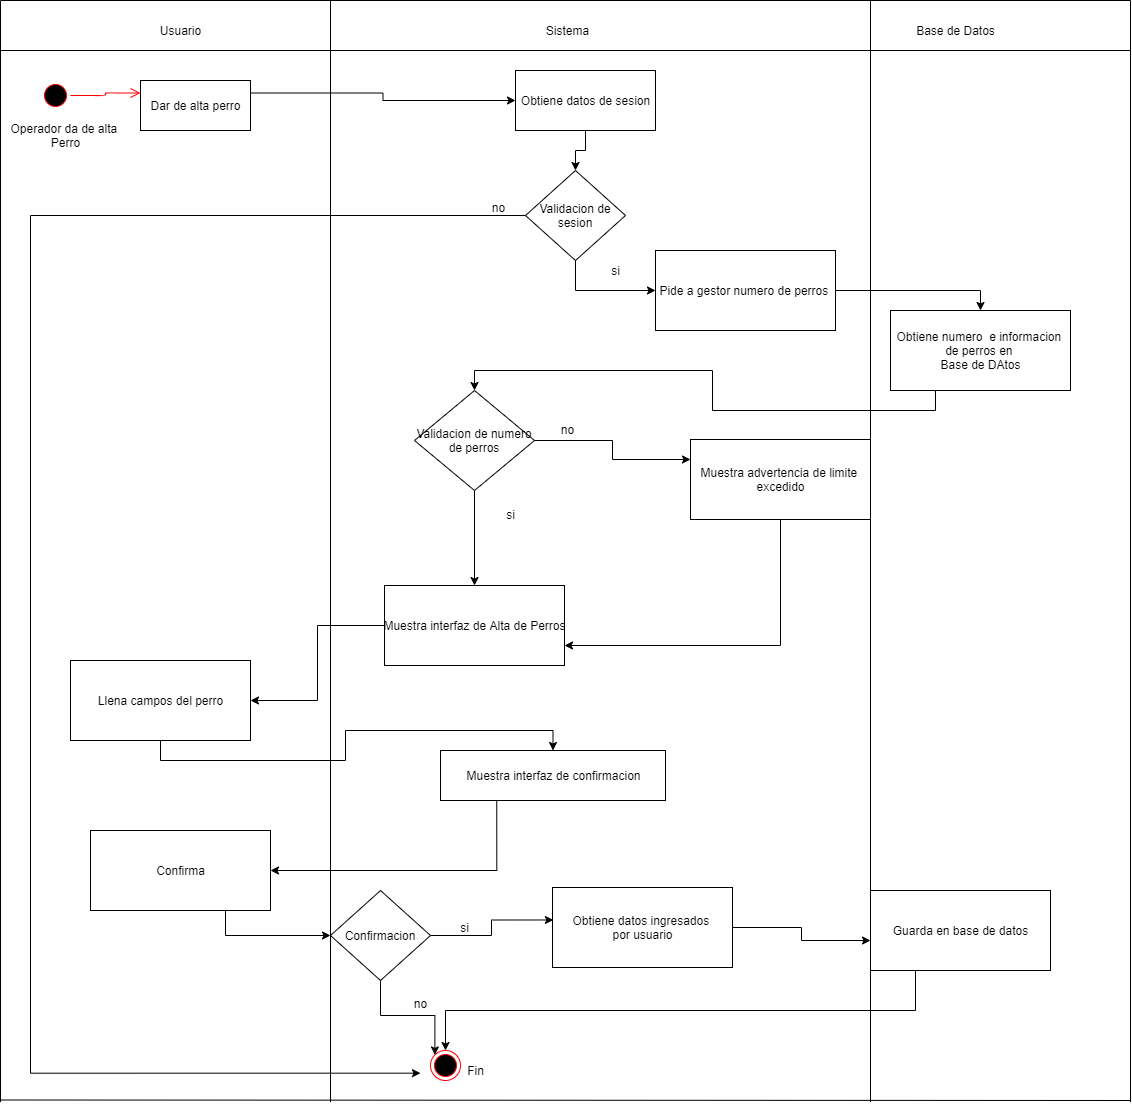

The diagram above was exported from draw.io. Its source (the exported page's mxGraphModel, read from the mxfile embedded in the PNG):
<mxGraphModel dx="1038" dy="568" grid="1" gridSize="10" guides="1" tooltips="1" connect="1" arrows="1" fold="1" page="1" pageScale="1" pageWidth="827" pageHeight="1169" math="0" shadow="0">
  <root>
    <mxCell id="0" />
    <mxCell id="1" parent="0" />
    <mxCell id="1PD392XyS_R6RpvLu0do-4" value="Usuario" style="text;html=1;align=center;verticalAlign=middle;resizable=0;points=[];autosize=1;" parent="1" vertex="1">
      <mxGeometry x="150" y="20" width="60" height="20" as="geometry" />
    </mxCell>
    <mxCell id="1PD392XyS_R6RpvLu0do-5" value="Sistema" style="text;html=1;align=center;verticalAlign=middle;resizable=0;points=[];autosize=1;" parent="1" vertex="1">
      <mxGeometry x="537" y="20" width="60" height="20" as="geometry" />
    </mxCell>
    <mxCell id="1PD392XyS_R6RpvLu0do-9" value="" style="ellipse;html=1;shape=startState;fillColor=#000000;strokeColor=#ff0000;" parent="1" vertex="1">
      <mxGeometry x="40" y="80" width="30" height="30" as="geometry" />
    </mxCell>
    <mxCell id="1PD392XyS_R6RpvLu0do-10" value="" style="edgeStyle=orthogonalEdgeStyle;html=1;verticalAlign=bottom;endArrow=open;endSize=8;strokeColor=#ff0000;entryX=0;entryY=0.25;entryDx=0;entryDy=0;" parent="1" source="1PD392XyS_R6RpvLu0do-9" target="1PD392XyS_R6RpvLu0do-12" edge="1">
      <mxGeometry relative="1" as="geometry">
        <mxPoint x="140" y="105" as="targetPoint" />
      </mxGeometry>
    </mxCell>
    <mxCell id="1PD392XyS_R6RpvLu0do-11" value="Operador da de alta&amp;nbsp;&lt;br&gt;Perro" style="text;html=1;align=center;verticalAlign=middle;resizable=0;points=[];autosize=1;" parent="1" vertex="1">
      <mxGeometry y="120" width="130" height="30" as="geometry" />
    </mxCell>
    <mxCell id="1PD392XyS_R6RpvLu0do-29" style="edgeStyle=orthogonalEdgeStyle;rounded=0;orthogonalLoop=1;jettySize=auto;html=1;exitX=1;exitY=0.25;exitDx=0;exitDy=0;entryX=0;entryY=0.5;entryDx=0;entryDy=0;" parent="1" source="1PD392XyS_R6RpvLu0do-12" target="1PD392XyS_R6RpvLu0do-13" edge="1">
      <mxGeometry relative="1" as="geometry" />
    </mxCell>
    <mxCell id="1PD392XyS_R6RpvLu0do-12" value="Dar de alta perro" style="html=1;" parent="1" vertex="1">
      <mxGeometry x="140" y="80" width="110" height="50" as="geometry" />
    </mxCell>
    <mxCell id="1PD392XyS_R6RpvLu0do-30" style="edgeStyle=orthogonalEdgeStyle;rounded=0;orthogonalLoop=1;jettySize=auto;html=1;exitX=0.5;exitY=1;exitDx=0;exitDy=0;entryX=0.5;entryY=0;entryDx=0;entryDy=0;" parent="1" source="1PD392XyS_R6RpvLu0do-13" target="1PD392XyS_R6RpvLu0do-14" edge="1">
      <mxGeometry relative="1" as="geometry" />
    </mxCell>
    <mxCell id="1PD392XyS_R6RpvLu0do-13" value="Obtiene datos de sesion" style="html=1;" parent="1" vertex="1">
      <mxGeometry x="515" y="70" width="140" height="60" as="geometry" />
    </mxCell>
    <mxCell id="1PD392XyS_R6RpvLu0do-53" style="edgeStyle=orthogonalEdgeStyle;rounded=0;orthogonalLoop=1;jettySize=auto;html=1;exitX=0;exitY=0.5;exitDx=0;exitDy=0;" parent="1" source="1PD392XyS_R6RpvLu0do-14" edge="1">
      <mxGeometry relative="1" as="geometry">
        <mxPoint x="420" y="1072.6666259765627" as="targetPoint" />
        <Array as="points">
          <mxPoint x="30" y="215" />
          <mxPoint x="30" y="1073" />
        </Array>
      </mxGeometry>
    </mxCell>
    <mxCell id="Kt44SM1fiqfD3Nbi3ffx-7" style="edgeStyle=orthogonalEdgeStyle;rounded=0;orthogonalLoop=1;jettySize=auto;html=1;exitX=0.5;exitY=1;exitDx=0;exitDy=0;" parent="1" source="1PD392XyS_R6RpvLu0do-14" target="Kt44SM1fiqfD3Nbi3ffx-5" edge="1">
      <mxGeometry relative="1" as="geometry" />
    </mxCell>
    <mxCell id="1PD392XyS_R6RpvLu0do-14" value="Validacion de sesion" style="rhombus;whiteSpace=wrap;html=1;" parent="1" vertex="1">
      <mxGeometry x="525" y="170" width="100" height="90" as="geometry" />
    </mxCell>
    <mxCell id="1PD392XyS_R6RpvLu0do-35" style="edgeStyle=orthogonalEdgeStyle;rounded=0;orthogonalLoop=1;jettySize=auto;html=1;exitX=0.25;exitY=1;exitDx=0;exitDy=0;entryX=0.5;entryY=0;entryDx=0;entryDy=0;" parent="1" source="1PD392XyS_R6RpvLu0do-17" target="1PD392XyS_R6RpvLu0do-18" edge="1">
      <mxGeometry relative="1" as="geometry" />
    </mxCell>
    <mxCell id="1PD392XyS_R6RpvLu0do-17" value="Obtiene numero&amp;nbsp; e informacion &lt;br&gt;de perros en&amp;nbsp;&lt;br&gt;Base de DAtos" style="html=1;" parent="1" vertex="1">
      <mxGeometry x="890" y="310" width="180" height="80" as="geometry" />
    </mxCell>
    <mxCell id="1PD392XyS_R6RpvLu0do-36" style="edgeStyle=orthogonalEdgeStyle;rounded=0;orthogonalLoop=1;jettySize=auto;html=1;exitX=0.5;exitY=1;exitDx=0;exitDy=0;entryX=0.5;entryY=0;entryDx=0;entryDy=0;" parent="1" source="1PD392XyS_R6RpvLu0do-18" target="1PD392XyS_R6RpvLu0do-19" edge="1">
      <mxGeometry relative="1" as="geometry" />
    </mxCell>
    <mxCell id="1PD392XyS_R6RpvLu0do-37" style="edgeStyle=orthogonalEdgeStyle;rounded=0;orthogonalLoop=1;jettySize=auto;html=1;exitX=1;exitY=0.5;exitDx=0;exitDy=0;entryX=0;entryY=0.25;entryDx=0;entryDy=0;" parent="1" source="1PD392XyS_R6RpvLu0do-18" target="1PD392XyS_R6RpvLu0do-21" edge="1">
      <mxGeometry relative="1" as="geometry" />
    </mxCell>
    <mxCell id="1PD392XyS_R6RpvLu0do-18" value="Validacion de numero de perros" style="rhombus;whiteSpace=wrap;html=1;" parent="1" vertex="1">
      <mxGeometry x="414" y="390" width="120" height="100" as="geometry" />
    </mxCell>
    <mxCell id="1PD392XyS_R6RpvLu0do-38" style="edgeStyle=orthogonalEdgeStyle;rounded=0;orthogonalLoop=1;jettySize=auto;html=1;exitX=0;exitY=0.5;exitDx=0;exitDy=0;" parent="1" source="1PD392XyS_R6RpvLu0do-19" target="1PD392XyS_R6RpvLu0do-20" edge="1">
      <mxGeometry relative="1" as="geometry" />
    </mxCell>
    <mxCell id="1PD392XyS_R6RpvLu0do-19" value="Muestra interfaz de Alta de Perros" style="html=1;" parent="1" vertex="1">
      <mxGeometry x="384" y="585" width="180" height="80" as="geometry" />
    </mxCell>
    <mxCell id="1PD392XyS_R6RpvLu0do-39" style="edgeStyle=orthogonalEdgeStyle;rounded=0;orthogonalLoop=1;jettySize=auto;html=1;exitX=0.5;exitY=1;exitDx=0;exitDy=0;" parent="1" source="1PD392XyS_R6RpvLu0do-20" target="1PD392XyS_R6RpvLu0do-22" edge="1">
      <mxGeometry relative="1" as="geometry" />
    </mxCell>
    <mxCell id="1PD392XyS_R6RpvLu0do-20" value="Llena campos del perro" style="html=1;" parent="1" vertex="1">
      <mxGeometry x="70" y="660" width="180" height="80" as="geometry" />
    </mxCell>
    <mxCell id="9L0Xmp6VNuxBGnflnQBG-3" style="edgeStyle=orthogonalEdgeStyle;rounded=0;orthogonalLoop=1;jettySize=auto;html=1;exitX=0.5;exitY=1;exitDx=0;exitDy=0;entryX=1;entryY=0.75;entryDx=0;entryDy=0;" parent="1" source="1PD392XyS_R6RpvLu0do-21" target="1PD392XyS_R6RpvLu0do-19" edge="1">
      <mxGeometry relative="1" as="geometry" />
    </mxCell>
    <mxCell id="1PD392XyS_R6RpvLu0do-21" value="Muestra advertencia de limite &lt;br&gt;excedido" style="html=1;" parent="1" vertex="1">
      <mxGeometry x="690" y="439" width="180" height="80" as="geometry" />
    </mxCell>
    <mxCell id="1PD392XyS_R6RpvLu0do-40" style="edgeStyle=orthogonalEdgeStyle;rounded=0;orthogonalLoop=1;jettySize=auto;html=1;exitX=0.25;exitY=1;exitDx=0;exitDy=0;entryX=1;entryY=0.5;entryDx=0;entryDy=0;" parent="1" source="1PD392XyS_R6RpvLu0do-22" target="1PD392XyS_R6RpvLu0do-27" edge="1">
      <mxGeometry relative="1" as="geometry" />
    </mxCell>
    <mxCell id="1PD392XyS_R6RpvLu0do-22" value="Muestra interfaz de confirmacion" style="html=1;" parent="1" vertex="1">
      <mxGeometry x="440" y="750" width="225" height="50" as="geometry" />
    </mxCell>
    <mxCell id="1PD392XyS_R6RpvLu0do-23" value="" style="ellipse;html=1;shape=endState;fillColor=#000000;strokeColor=#ff0000;" parent="1" vertex="1">
      <mxGeometry x="430" y="1050" width="30" height="30" as="geometry" />
    </mxCell>
    <mxCell id="1PD392XyS_R6RpvLu0do-24" value="Base de Datos" style="text;html=1;align=center;verticalAlign=middle;resizable=0;points=[];autosize=1;" parent="1" vertex="1">
      <mxGeometry x="910" y="20" width="90" height="20" as="geometry" />
    </mxCell>
    <mxCell id="1PD392XyS_R6RpvLu0do-46" style="edgeStyle=orthogonalEdgeStyle;rounded=0;orthogonalLoop=1;jettySize=auto;html=1;exitX=0.25;exitY=1;exitDx=0;exitDy=0;entryX=0.5;entryY=0;entryDx=0;entryDy=0;" parent="1" source="1PD392XyS_R6RpvLu0do-25" target="1PD392XyS_R6RpvLu0do-23" edge="1">
      <mxGeometry relative="1" as="geometry" />
    </mxCell>
    <mxCell id="1PD392XyS_R6RpvLu0do-25" value="Guarda en base de datos" style="html=1;" parent="1" vertex="1">
      <mxGeometry x="870" y="890" width="180" height="80" as="geometry" />
    </mxCell>
    <mxCell id="1PD392XyS_R6RpvLu0do-48" style="edgeStyle=orthogonalEdgeStyle;rounded=0;orthogonalLoop=1;jettySize=auto;html=1;exitX=0.75;exitY=1;exitDx=0;exitDy=0;entryX=0;entryY=0.5;entryDx=0;entryDy=0;" parent="1" source="1PD392XyS_R6RpvLu0do-27" target="1PD392XyS_R6RpvLu0do-47" edge="1">
      <mxGeometry relative="1" as="geometry" />
    </mxCell>
    <mxCell id="1PD392XyS_R6RpvLu0do-27" value="Confirma" style="html=1;" parent="1" vertex="1">
      <mxGeometry x="90" y="830" width="180" height="80" as="geometry" />
    </mxCell>
    <mxCell id="1PD392XyS_R6RpvLu0do-28" value="Fin" style="text;html=1;align=center;verticalAlign=middle;resizable=0;points=[];autosize=1;" parent="1" vertex="1">
      <mxGeometry x="460" y="1060" width="30" height="20" as="geometry" />
    </mxCell>
    <mxCell id="1PD392XyS_R6RpvLu0do-44" style="edgeStyle=orthogonalEdgeStyle;rounded=0;orthogonalLoop=1;jettySize=auto;html=1;exitX=1;exitY=0.5;exitDx=0;exitDy=0;entryX=0;entryY=0.625;entryDx=0;entryDy=0;entryPerimeter=0;" parent="1" source="1PD392XyS_R6RpvLu0do-42" target="1PD392XyS_R6RpvLu0do-25" edge="1">
      <mxGeometry relative="1" as="geometry" />
    </mxCell>
    <mxCell id="1PD392XyS_R6RpvLu0do-42" value="Obtiene datos ingresados &lt;br&gt;por usuario" style="html=1;" parent="1" vertex="1">
      <mxGeometry x="552" y="887" width="180" height="80" as="geometry" />
    </mxCell>
    <mxCell id="1PD392XyS_R6RpvLu0do-49" style="edgeStyle=orthogonalEdgeStyle;rounded=0;orthogonalLoop=1;jettySize=auto;html=1;exitX=1;exitY=0.5;exitDx=0;exitDy=0;entryX=0.005;entryY=0.406;entryDx=0;entryDy=0;entryPerimeter=0;" parent="1" source="1PD392XyS_R6RpvLu0do-47" target="1PD392XyS_R6RpvLu0do-42" edge="1">
      <mxGeometry relative="1" as="geometry" />
    </mxCell>
    <mxCell id="Kt44SM1fiqfD3Nbi3ffx-2" style="edgeStyle=orthogonalEdgeStyle;rounded=0;orthogonalLoop=1;jettySize=auto;html=1;exitX=0.5;exitY=1;exitDx=0;exitDy=0;entryX=0;entryY=0;entryDx=0;entryDy=0;" parent="1" source="1PD392XyS_R6RpvLu0do-47" target="1PD392XyS_R6RpvLu0do-23" edge="1">
      <mxGeometry relative="1" as="geometry" />
    </mxCell>
    <mxCell id="1PD392XyS_R6RpvLu0do-47" value="Confirmacion" style="rhombus;whiteSpace=wrap;html=1;" parent="1" vertex="1">
      <mxGeometry x="330" y="890" width="100" height="90" as="geometry" />
    </mxCell>
    <mxCell id="1PD392XyS_R6RpvLu0do-50" value="si" style="text;html=1;align=center;verticalAlign=middle;resizable=0;points=[];autosize=1;" parent="1" vertex="1">
      <mxGeometry x="605" y="260" width="20" height="20" as="geometry" />
    </mxCell>
    <mxCell id="1PD392XyS_R6RpvLu0do-52" value="no" style="text;html=1;align=center;verticalAlign=middle;resizable=0;points=[];autosize=1;" parent="1" vertex="1">
      <mxGeometry x="483" y="197" width="30" height="20" as="geometry" />
    </mxCell>
    <mxCell id="1PD392XyS_R6RpvLu0do-54" value="si" style="text;html=1;align=center;verticalAlign=middle;resizable=0;points=[];autosize=1;" parent="1" vertex="1">
      <mxGeometry x="500" y="504" width="20" height="20" as="geometry" />
    </mxCell>
    <mxCell id="1PD392XyS_R6RpvLu0do-55" value="no" style="text;html=1;align=center;verticalAlign=middle;resizable=0;points=[];autosize=1;" parent="1" vertex="1">
      <mxGeometry x="552" y="419" width="30" height="20" as="geometry" />
    </mxCell>
    <mxCell id="Kt44SM1fiqfD3Nbi3ffx-3" value="no" style="text;html=1;align=center;verticalAlign=middle;resizable=0;points=[];autosize=1;" parent="1" vertex="1">
      <mxGeometry x="405" y="993" width="30" height="20" as="geometry" />
    </mxCell>
    <mxCell id="Kt44SM1fiqfD3Nbi3ffx-4" value="si" style="text;html=1;align=center;verticalAlign=middle;resizable=0;points=[];autosize=1;" parent="1" vertex="1">
      <mxGeometry x="454" y="917" width="20" height="20" as="geometry" />
    </mxCell>
    <mxCell id="Kt44SM1fiqfD3Nbi3ffx-8" style="edgeStyle=orthogonalEdgeStyle;rounded=0;orthogonalLoop=1;jettySize=auto;html=1;exitX=1;exitY=0.5;exitDx=0;exitDy=0;entryX=0.5;entryY=0;entryDx=0;entryDy=0;" parent="1" source="Kt44SM1fiqfD3Nbi3ffx-5" target="1PD392XyS_R6RpvLu0do-17" edge="1">
      <mxGeometry relative="1" as="geometry" />
    </mxCell>
    <mxCell id="Kt44SM1fiqfD3Nbi3ffx-5" value="Pide a gestor numero de perros&amp;nbsp;" style="html=1;" parent="1" vertex="1">
      <mxGeometry x="655" y="250" width="180" height="80" as="geometry" />
    </mxCell>
    <mxCell id="ml_8N8ZjJE0m9rsZnHBB-1" value="" style="endArrow=none;html=1;" edge="1" parent="1">
      <mxGeometry width="50" height="50" relative="1" as="geometry">
        <mxPoint y="1101.60009765625" as="sourcePoint" />
        <mxPoint as="targetPoint" />
      </mxGeometry>
    </mxCell>
    <mxCell id="ml_8N8ZjJE0m9rsZnHBB-2" value="" style="endArrow=none;html=1;" edge="1" parent="1">
      <mxGeometry width="50" height="50" relative="1" as="geometry">
        <mxPoint x="330" y="1101.60009765625" as="sourcePoint" />
        <mxPoint x="330" as="targetPoint" />
      </mxGeometry>
    </mxCell>
    <mxCell id="ml_8N8ZjJE0m9rsZnHBB-3" value="" style="endArrow=none;html=1;" edge="1" parent="1">
      <mxGeometry width="50" height="50" relative="1" as="geometry">
        <mxPoint y="1099.5" as="sourcePoint" />
        <mxPoint x="1130" y="1100" as="targetPoint" />
      </mxGeometry>
    </mxCell>
    <mxCell id="ml_8N8ZjJE0m9rsZnHBB-4" value="" style="endArrow=none;html=1;" edge="1" parent="1">
      <mxGeometry width="50" height="50" relative="1" as="geometry">
        <mxPoint as="sourcePoint" />
        <mxPoint x="1130" as="targetPoint" />
      </mxGeometry>
    </mxCell>
    <mxCell id="ml_8N8ZjJE0m9rsZnHBB-5" value="" style="endArrow=none;html=1;" edge="1" parent="1">
      <mxGeometry width="50" height="50" relative="1" as="geometry">
        <mxPoint y="50" as="sourcePoint" />
        <mxPoint x="1130" y="50" as="targetPoint" />
      </mxGeometry>
    </mxCell>
    <mxCell id="ml_8N8ZjJE0m9rsZnHBB-6" value="" style="endArrow=none;html=1;" edge="1" parent="1">
      <mxGeometry width="50" height="50" relative="1" as="geometry">
        <mxPoint x="870" y="1101.60009765625" as="sourcePoint" />
        <mxPoint x="870" as="targetPoint" />
      </mxGeometry>
    </mxCell>
    <mxCell id="ml_8N8ZjJE0m9rsZnHBB-7" value="" style="endArrow=none;html=1;" edge="1" parent="1">
      <mxGeometry width="50" height="50" relative="1" as="geometry">
        <mxPoint x="1130" y="1101.60009765625" as="sourcePoint" />
        <mxPoint x="1130" as="targetPoint" />
      </mxGeometry>
    </mxCell>
  </root>
</mxGraphModel>